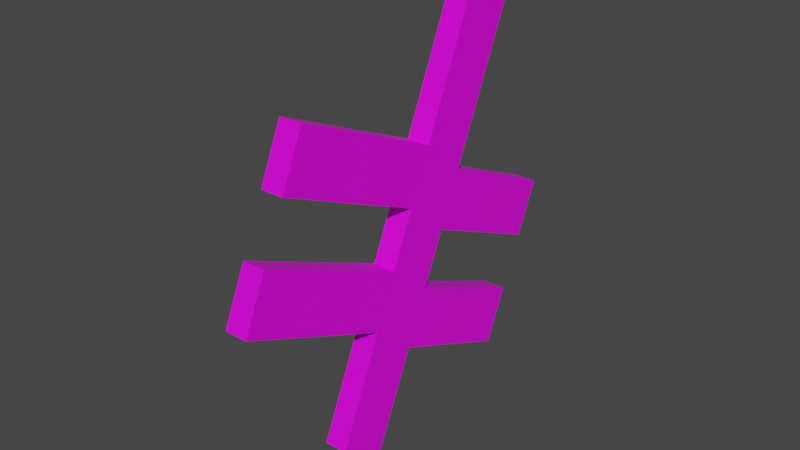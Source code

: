 # Source: wood_planks_obstacle.blend  (saved by Blender 2.80.75; exported with 4.5.12 LTS)
import bpy
from mathutils import Matrix  # noqa: F401  (used for matrix-valued properties, if any)

bpy.ops.wm.read_factory_settings(use_empty=True)
scene = bpy.context.scene
scene.name = 'Scene'

# ---- collections
col_collection = bpy.data.collections.new('Collection'); scene.collection.children.link(col_collection)

# ---- images (referenced by path relative to the original .blend; pixels are not part of the script)
import os
ASSET_DIR = os.environ.get("B2B_ASSET_DIR", "")  # directory of the original .blend (textures are referenced by path, not embedded)
HERE = os.path.dirname(os.path.abspath(__file__))  # packed textures are extracted next to this script under _unpacked/

def load_image(name, relpath, width, height, colorspace="sRGB"):
    """Load a texture the original file referenced (path relative to the .blend, or extracted next to this script)."""
    p = next((c for c in (os.path.join(HERE, relpath), os.path.join(ASSET_DIR, relpath)) if relpath and os.path.exists(c)), "")
    if p:
        img = bpy.data.images.load(p, check_existing=True)
        img.name = name
    else:  # same state as the original file: an image datablock whose file is absent (Cycles renders it pink)
        img = bpy.data.images.new(name, width, height)
        img.source = "FILE"
        img.filepath = "//" + (relpath or name)
    img.colorspace_settings.name = colorspace
    return img
img_dark_wood_2_jpg = load_image('dark_wood_2.jpg', 'dark_wood_2.jpg', 1024, 1024, 'sRGB')

# ---- materials (node trees are filled in below, after node groups)
mat_darkwood = bpy.data.materials.new('DarkWood')
mat_darkwood.alpha_threshold = 0.0
mat_darkwood.use_transparent_shadow = False
mat_darkwood.line_color = (0.0, 0.0, 0.0, 1.0)

# ---- material node trees
mat_darkwood.use_nodes = True; mat_darkwood.node_tree.nodes.clear()
_N = mat_darkwood.node_tree.nodes; _L = mat_darkwood.node_tree.links
n0 = _N.new('ShaderNodeOutputMaterial'); n0.name = 'Material Output'; n0.location = (300, 300)
n1 = _N.new('ShaderNodeBsdfPrincipled'); n1.name = 'Principled BSDF'; n1.location = (10, 300)
n1.distribution = 'GGX'
n1.subsurface_method = 'BURLEY'
n1.inputs[2].default_value = 0.4
n1.inputs[3].default_value = 1.45
n1.inputs[27].default_value = (0.0, 0.0, 0.0, 1.0)
n1.inputs[28].default_value = 1.0
n2 = _N.new('ShaderNodeTexImage'); n2.name = 'Image Texture'; n2.location = (-280, 270)
n2.image = img_dark_wood_2_jpg
_L.new(n1.outputs[0], n0.inputs[0])
_L.new(n2.outputs[0], n1.inputs[0])
n0.is_active_output = True

# ---- world
world_world = bpy.data.worlds.new('World'); scene.world = world_world
world_world.use_nodes = True; world_world.node_tree.nodes.clear()
_N = world_world.node_tree.nodes; _L = world_world.node_tree.links
n0 = _N.new('ShaderNodeOutputWorld'); n0.name = 'World Output'; n0.location = (300, 300)
n1 = _N.new('ShaderNodeBackground'); n1.name = 'Background'; n1.location = (10, 300)
n1.inputs[0].default_value = (0.05088, 0.05088, 0.05088, 1.0)
_L.new(n1.outputs[0], n0.inputs[0])
n0.is_active_output = True
world_world.color = (0.05088, 0.05088, 0.05088)
world_world.use_sun_shadow = False
world_world.sun_shadow_jitter_overblur = 0.0

# ---- meshes
me_cube = bpy.data.meshes.new('Cube')
me_cube.from_pydata([(1.0, 1.0, 0.835), (1.0, -0.6184, -1.0), (-1.0, -0.6184, -1.0), (-1.0, -1.0, -0.835), (1.0, 1.0, 0.835), (-1.0, 1.0, 0.835), (-1.0, 0.6184, 1.0), (1.0, -1.0, -0.835), (-1.0, -1.0, -0.835), (-1.0, -0.6184, -1.0), (-1.0, -1.0, -0.835), (-1.0, 0.6184, 1.0), (1.0, -1.0, -0.835), (1.0, 0.6184, 1.0), (1.0, -0.6184, -1.0), (1.0, -0.1908, 0.08252), (1.0, 0.1908, -0.08252), (-1.0, -0.1908, 0.08252), (-1.0, 0.1908, -0.08252), (-1.0, 0.5954, 0.3762), (1.0, 0.5954, 0.3762), (-1.0, 0.3931, 0.1469), (1.0, 0.3931, 0.1469), (-1.0, 0.2138, 0.5413), (-1.0, 0.01152, 0.3119), (1.0, 0.2138, 0.5413), (1.0, 0.01152, 0.3119), (-1.0, 0.01152, 0.3119), (-1.0, 0.3931, 0.1469), (1.0, 0.3931, 0.1469), (1.0, 0.01152, 0.3119), (-1.0, -0.1908, 0.08252), (-1.0, 0.1908, -0.08252), (1.0, 0.1908, -0.08252), (1.0, -0.1908, 0.08252), (1.0, -0.5954, -0.3762), (1.0, -0.2138, -0.5413), (-1.0, -0.5954, -0.3762), (-1.0, -0.2138, -0.5413), (-1.0, -0.01152, -0.3119), (1.0, -0.01152, -0.3119), (-1.0, -0.3931, -0.1469), (1.0, -0.3931, -0.1469), (1.0, -0.3931, -0.1469), (1.0, -0.01152, -0.3119), (-1.0, -0.01152, -0.3119), (-1.0, -0.3931, -0.1469), (1.0, -0.5954, -0.3762), (1.0, -0.2138, -0.5413), (-1.0, -0.2138, -0.5413), (-1.0, -0.5954, -0.3762), (-1.0, 0.01152, 0.3119), (1.0, -1.529, 0.3776), (-1.0, -1.529, 0.3776), (-1.0, -1.327, 0.6069), (1.0, -1.327, 0.6069), (-1.0, 1.522, -0.1021), (1.0, 1.522, -0.1021), (-1.0, 1.32, -0.3315), (1.0, 1.32, -0.3315), (-1.0, -1.731, 0.1482), (1.0, -1.731, 0.1482), (1.0, -1.933, -0.08118), (-1.0, -1.933, -0.08118), (1.0, -0.01152, -0.3119), (-1.0, -0.01152, -0.3119), (1.0, -0.2138, -0.5413), (-1.0, -0.2138, -0.5413), (1.0, 1.117, -0.5608), (-1.0, 1.117, -0.5608), (1.0, 0.9152, -0.7902), (-1.0, 0.9152, -0.7902)], [(13, 0), (12, 1), (37, 8), (38, 9), (11, 5), (7, 12), (25, 13), (36, 14), (42, 15), (22, 16), (24, 17), (21, 18), (5, 19), (4, 20), (19, 21), (20, 22), (6, 23), (23, 24), (26, 25), (15, 26), (26, 27), (27, 28), (29, 30), (15, 31), (31, 32), (32, 33), (33, 34), (12, 35), (40, 36), (41, 37), (39, 38), (18, 39), (16, 40), (17, 41), (35, 42), (41, 43), (43, 44), (45, 46), (37, 47), (47, 48), (49, 50), (27, 51)], [(10, 12, 13, 6), (13, 12, 14, 4), (14, 2, 5, 4), (2, 10, 6, 5), (5, 6, 13, 4), (12, 3, 9, 14), (34, 17, 51, 30), (52, 55, 54, 53), (30, 55, 52, 34), (17, 53, 54, 51), (51, 54, 55, 30), (34, 52, 53, 17), (18, 16, 29, 28), (58, 56, 57, 59), (28, 56, 58, 18), (18, 58, 59, 16), (16, 59, 57, 29), (29, 57, 56, 28), (46, 43, 47, 50), (60, 63, 62, 61), (47, 62, 63, 50), (46, 60, 61, 43), (50, 63, 60, 46), (43, 61, 62, 47), (48, 66, 67, 49), (44, 45, 65, 64), (45, 44, 68, 69), (69, 68, 70, 71), (44, 48, 70, 68), (48, 49, 71, 70), (49, 45, 69, 71)])
_uv = me_cube.uv_layers.new(name='UVMap')
_uv.uv.foreach_set('vector', [0.2935, 0.2324, 3.499e-08, 0.2324, 0.0, 2.265e-08, 0.2935, 0.0, 0.942, 0.4649, 0.942, 0.2324, 1.0, 0.2447, 1.0, 0.4771, 0.2935, 0.0, 0.5871, 2.265e-08, 0.5871, 0.2324, 0.2935, 0.2324, 0.3391, 0.4347, 0.3971, 0.4224, 0.3971, 0.6549, 0.3391, 0.6671, 0.9086, 0.19, 0.8483, 0.19, 0.8483, 0.0, 0.9086, 5.663e-09, 0.788, 0.19, 0.788, 5.663e-09, 0.8483, 0.0, 0.8483, 0.19, 0.5318, 0.4224, 0.5318, 0.6125, 0.4869, 0.6125, 0.4869, 0.4224, 0.5767, 0.4224, 0.6216, 0.4224, 0.6216, 0.6125, 0.5767, 0.6125, 0.851, 0.4224, 0.851, 0.5526, 0.8117, 0.5667, 0.8117, 0.4365, 0.851, 0.5526, 0.851, 0.4224, 0.8902, 0.4365, 0.8902, 0.5667, 0.201, 0.2324, 0.4019, 0.2324, 0.4019, 0.4224, 0.201, 0.4224, 0.201, 0.4224, 1.75e-08, 0.4224, 0.0, 0.2324, 0.201, 0.2324, 0.5767, 0.4224, 0.5767, 0.6125, 0.5318, 0.6125, 0.5318, 0.4224, 0.6216, 0.4224, 0.6665, 0.4224, 0.6665, 0.6125, 0.6216, 0.6125, 0.942, 0.5869, 0.942, 0.4771, 0.9812, 0.4912, 0.9812, 0.601, 0.3391, 0.6125, 0.1696, 0.6125, 0.1696, 0.4224, 0.3391, 0.4224, 0.8902, 0.5464, 0.8902, 0.4365, 0.9295, 0.4224, 0.9295, 0.5323, 0.7724, 0.4224, 0.6029, 0.4224, 0.6029, 0.2324, 0.7724, 0.2324, 0.7113, 0.4224, 0.7113, 0.6125, 0.6665, 0.6125, 0.6665, 0.4224, 0.442, 0.6125, 0.3971, 0.6125, 0.3971, 0.4224, 0.442, 0.4224, 0.5871, 0.0, 0.788, 1.699e-07, 0.788, 0.19, 0.5871, 0.19, 0.4019, 0.2324, 0.6029, 0.2324, 0.6029, 0.4224, 0.4019, 0.4224, 0.7506, 0.4365, 0.7506, 0.5667, 0.7113, 0.5526, 0.7113, 0.4224, 0.8117, 0.4224, 0.8117, 0.5526, 0.7724, 0.5667, 0.7724, 0.4365, 0.0, 0.0, 0.0, 0.0, 0.0, 0.0, 0.0, 0.0, 0.0, 0.0, 0.0, 0.0, 0.0, 0.0, 0.0, 0.0, 0.942, 0.2324, 0.942, 0.4224, 0.7724, 0.4224, 0.7724, 0.2324, 0.442, 0.6125, 0.442, 0.4224, 0.4869, 0.4224, 0.4869, 0.6125, 0.9872, 0.1098, 0.9479, 0.1239, 0.9479, 0.01408, 0.9872, 0.0, 0.1696, 0.4224, 0.1696, 0.6125, 6.998e-08, 0.6125, 0.0, 0.4224, 0.9479, 0.1239, 0.9086, 0.1098, 0.9086, 0.0, 0.9479, 0.01408])
me_cube.materials.append(mat_darkwood)
me_cube.use_remesh_preserve_volume = False
me_cube.use_remesh_preserve_attributes = False
me_cube.use_mirror_vertex_groups = False
me_cube.update()

# ---- objects
ob_cube = bpy.data.objects.new('Cube', me_cube)

# ---- transforms, parenting, visibility, modifiers, constraints
ob_cube.location = (0.0, 0.0, 0.0)
ob_cube.scale = (0.05, 0.5, 1.0)
ob_cube.lock_rotations_4d = False
ob_cube.empty_display_type = 'ARROWS'
ob_cube.lineart.crease_threshold = 0.0

# ---- collection membership
col_collection.objects.link(ob_cube)

# ---- scene / render settings (as saved in the file)
scene.frame_start = 1; scene.frame_end = 250; scene.frame_set(1)
scene.render.engine = 'BLENDER_EEVEE_NEXT'
scene.cycles.use_denoising = False
scene.cycles.samples = 128
scene.cycles.sampling_pattern = 'TABULATED_SOBOL'
scene.cycles.use_adaptive_sampling = False
scene.cycles.use_light_tree = False
scene.view_settings.view_transform = 'Filmic'
bpy.context.view_layer.update()

# ---- added for rendering (the .blend has no active camera and no usable light): camera, sun
cam_auto = bpy.data.cameras.new('AutoCamera')
cam_auto.lens = 50.0
cam_auto.sensor_width = 36.0
cam_auto.clip_end = 1000.0
ob_auto_camera = bpy.data.objects.new('AutoCamera', cam_auto)
scene.collection.objects.link(ob_auto_camera)
ob_auto_camera.location = (2.44707, -3.03933, 1.95765)
ob_auto_camera.rotation_euler = (1.09748, -7.21219e-08, 0.694738)
scene.camera = ob_auto_camera
light_auto_sun = bpy.data.lights.new('AutoSun', 'SUN')
light_auto_sun.energy = 3.0
light_auto_sun.angle = 0.0523599
ob_auto_sun = bpy.data.objects.new('AutoSun', light_auto_sun)
scene.collection.objects.link(ob_auto_sun)
ob_auto_sun.rotation_euler = (0.872665, 0.174533, 0.523599)
bpy.context.view_layer.update()
